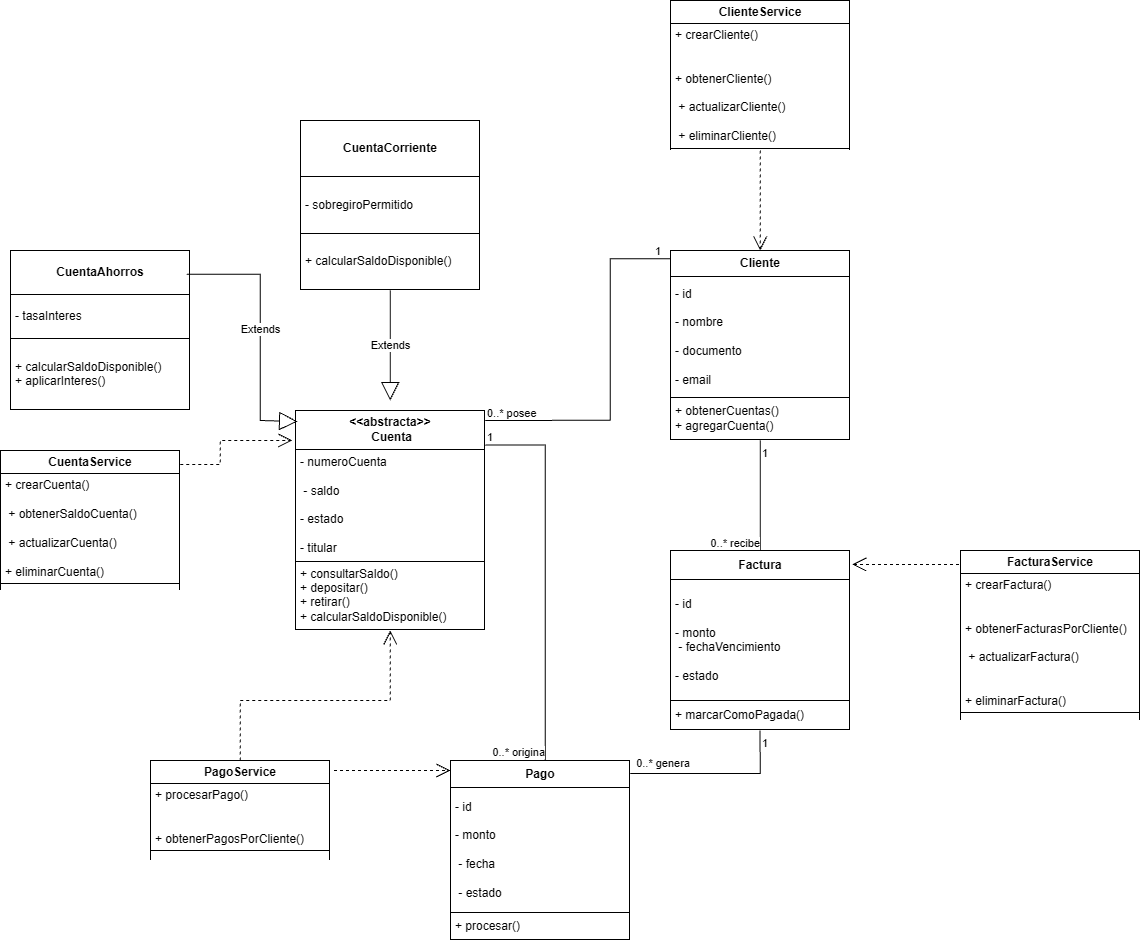

The diagram above was exported from draw.io. Its source (the exported page's mxGraphModel, read from the mxfile embedded in the PNG):
<mxGraphModel dx="2544" dy="2106" grid="1" gridSize="10" guides="1" tooltips="1" connect="1" arrows="1" fold="1" page="1" pageScale="1" pageWidth="827" pageHeight="1169" math="0" shadow="0">
  <root>
    <mxCell id="0" />
    <mxCell id="1" parent="0" />
    <mxCell id="_0LG6MczF3GwMyogGeYj-1" parent="1" style="text;html=1;whiteSpace=wrap;strokeColor=none;fillColor=none;overflow=fill;" value="&lt;table border=&quot;1&quot; width=&quot;100%&quot; height=&quot;100%&quot; cellpadding=&quot;4&quot; style=&quot;width:100%;height:100%;border-collapse:collapse;&quot;&gt;&lt;tbody&gt;&lt;tr&gt;&lt;th align=&quot;center&quot;&gt;Cliente&lt;/th&gt;&lt;/tr&gt;&lt;tr&gt;&lt;td&gt;&lt;font style=&quot;font-size: 12px;&quot;&gt;- id&lt;br&gt;&lt;br&gt;- nombre&lt;br&gt;&lt;br&gt;- documento&lt;br&gt;&lt;br&gt;- email&lt;/font&gt;&lt;/td&gt;&lt;/tr&gt;&lt;tr&gt;&lt;td&gt;+ obtenerCuentas()&lt;br&gt;+ agregarCuenta()&lt;/td&gt;&lt;/tr&gt;&lt;/tbody&gt;&lt;/table&gt;" vertex="1">
      <mxGeometry height="190" width="180" x="530" y="220" as="geometry" />
    </mxCell>
    <mxCell id="_0LG6MczF3GwMyogGeYj-2" parent="1" style="text;html=1;whiteSpace=wrap;strokeColor=none;fillColor=none;overflow=fill;" value="&lt;table border=&quot;1&quot; width=&quot;100%&quot; height=&quot;100%&quot; cellpadding=&quot;4&quot; style=&quot;width:100%;height:100%;border-collapse:collapse;&quot;&gt;&lt;tbody&gt;&lt;tr&gt;&lt;th align=&quot;center&quot;&gt;&amp;lt;&amp;lt;abstracta&amp;gt;&amp;gt;&lt;br&gt;&amp;nbsp;Cuenta&lt;/th&gt;&lt;/tr&gt;&lt;tr&gt;&lt;td&gt;- numeroCuenta&lt;br&gt;&lt;br&gt;&amp;nbsp;- saldo&lt;br&gt;&lt;br&gt;- estado&lt;br&gt;&lt;br&gt;- titular&lt;/td&gt;&lt;/tr&gt;&lt;tr&gt;&lt;td&gt;+ consultarSaldo()&lt;br&gt;+ depositar()&lt;br&gt;+ retirar()&lt;br&gt;+ calcularSaldoDisponible()&amp;nbsp;&lt;/td&gt;&lt;/tr&gt;&lt;/tbody&gt;&lt;/table&gt;" vertex="1">
      <mxGeometry height="220" width="190" x="155" y="380" as="geometry" />
    </mxCell>
    <mxCell id="_0LG6MczF3GwMyogGeYj-3" parent="1" style="text;html=1;whiteSpace=wrap;strokeColor=none;fillColor=none;overflow=fill;" value="&lt;table border=&quot;1&quot; width=&quot;100%&quot; height=&quot;100%&quot; cellpadding=&quot;4&quot; style=&quot;width:100%;height:100%;border-collapse:collapse;&quot;&gt;&lt;tbody&gt;&lt;tr&gt;&lt;th align=&quot;center&quot;&gt;CuentaAhorros&lt;/th&gt;&lt;/tr&gt;&lt;tr&gt;&lt;td&gt;- tasaInteres&lt;/td&gt;&lt;/tr&gt;&lt;tr&gt;&lt;td&gt;+ calcularSaldoDisponible()&lt;br&gt;+ aplicarInteres()&lt;/td&gt;&lt;/tr&gt;&lt;/tbody&gt;&lt;/table&gt;" vertex="1">
      <mxGeometry height="160" width="180" x="-130" y="220" as="geometry" />
    </mxCell>
    <mxCell id="_0LG6MczF3GwMyogGeYj-4" parent="1" style="text;html=1;whiteSpace=wrap;strokeColor=none;fillColor=none;overflow=fill;" value="&lt;table border=&quot;1&quot; width=&quot;100%&quot; height=&quot;100%&quot; cellpadding=&quot;4&quot; style=&quot;width:100%;height:100%;border-collapse:collapse;&quot;&gt;&lt;tbody&gt;&lt;tr&gt;&lt;th align=&quot;center&quot;&gt;CuentaCorriente&lt;/th&gt;&lt;/tr&gt;&lt;tr&gt;&lt;td&gt;- sobregiroPermitido&lt;/td&gt;&lt;/tr&gt;&lt;tr&gt;&lt;td&gt;+ calcularSaldoDisponible()&lt;/td&gt;&lt;/tr&gt;&lt;/tbody&gt;&lt;/table&gt;" vertex="1">
      <mxGeometry height="170" width="180" x="160" y="90" as="geometry" />
    </mxCell>
    <mxCell id="_0LG6MczF3GwMyogGeYj-5" parent="1" style="text;html=1;whiteSpace=wrap;strokeColor=none;fillColor=none;overflow=fill;" value="&lt;table border=&quot;1&quot; width=&quot;100%&quot; height=&quot;100%&quot; cellpadding=&quot;4&quot; style=&quot;width:100%;height:100%;border-collapse:collapse;&quot;&gt;&lt;tbody&gt;&lt;tr&gt;&lt;th align=&quot;center&quot;&gt;Factura&lt;/th&gt;&lt;/tr&gt;&lt;tr&gt;&lt;td&gt;- id&lt;br&gt;&lt;br&gt;- monto&lt;br&gt;&amp;nbsp;- fechaVencimiento&lt;br&gt;&lt;br&gt;- estado&lt;/td&gt;&lt;/tr&gt;&lt;tr&gt;&lt;td&gt;+ marcarComoPagada()&lt;/td&gt;&lt;/tr&gt;&lt;/tbody&gt;&lt;/table&gt;" vertex="1">
      <mxGeometry height="180" width="180" x="530" y="520" as="geometry" />
    </mxCell>
    <mxCell id="_0LG6MczF3GwMyogGeYj-6" parent="1" style="text;html=1;whiteSpace=wrap;strokeColor=none;fillColor=none;overflow=fill;" value="&lt;table border=&quot;1&quot; width=&quot;100%&quot; height=&quot;100%&quot; cellpadding=&quot;4&quot; style=&quot;width:100%;height:100%;border-collapse:collapse;&quot;&gt;&lt;tbody&gt;&lt;tr&gt;&lt;th align=&quot;center&quot;&gt;Pago&lt;/th&gt;&lt;/tr&gt;&lt;tr&gt;&lt;td&gt;- id&amp;nbsp; &lt;br&gt;&lt;br&gt;- monto&lt;br&gt;&lt;br&gt;&amp;nbsp;- fecha&lt;br&gt;&lt;br&gt;&amp;nbsp;- estado&lt;/td&gt;&lt;/tr&gt;&lt;tr&gt;&lt;td&gt;+ procesar()&lt;/td&gt;&lt;/tr&gt;&lt;/tbody&gt;&lt;/table&gt;" vertex="1">
      <mxGeometry height="180" width="180" x="310" y="730" as="geometry" />
    </mxCell>
    <mxCell id="_0LG6MczF3GwMyogGeYj-7" parent="1" style="text;html=1;whiteSpace=wrap;strokeColor=none;fillColor=none;overflow=fill;" value="&lt;table border=&quot;1&quot; width=&quot;100%&quot; height=&quot;100%&quot; cellpadding=&quot;4&quot; style=&quot;width:100%;height:100%;border-collapse:collapse;&quot;&gt;&lt;tbody&gt;&lt;tr&gt;&lt;th align=&quot;center&quot;&gt;ClienteService&lt;/th&gt;&lt;/tr&gt;&lt;tr&gt;&lt;td&gt;+ crearCliente()&lt;br/&gt;&lt;br&gt;&lt;br&gt;+ obtenerCliente()&lt;br&gt;&lt;br&gt;&amp;nbsp;+ actualizarCliente()&lt;br&gt;&lt;br&gt;&amp;nbsp;+ eliminarCliente()&lt;/td&gt;&lt;/tr&gt;&lt;tr&gt;&lt;td align=&quot;center&quot;&gt;&lt;br&gt;&lt;/td&gt;&lt;/tr&gt;&lt;/tbody&gt;&lt;/table&gt;" vertex="1">
      <mxGeometry height="150" width="180" x="530" y="-30" as="geometry" />
    </mxCell>
    <mxCell id="_0LG6MczF3GwMyogGeYj-10" parent="1" style="text;html=1;whiteSpace=wrap;strokeColor=none;fillColor=none;overflow=fill;" value="&lt;table border=&quot;1&quot; width=&quot;100%&quot; height=&quot;100%&quot; cellpadding=&quot;4&quot; style=&quot;width:100%;height:100%;border-collapse:collapse;&quot;&gt;&lt;tbody&gt;&lt;tr&gt;&lt;th align=&quot;center&quot;&gt;CuentaService&lt;/th&gt;&lt;/tr&gt;&lt;tr&gt;&lt;td&gt;+ crearCuenta()&lt;br&gt;&lt;br&gt;&amp;nbsp;+ obtenerSaldoCuenta()&lt;br&gt;&lt;br&gt;&amp;nbsp;+ actualizarCuenta()&lt;br&gt;&lt;br&gt;+ eliminarCuenta()&lt;/td&gt;&lt;/tr&gt;&lt;tr&gt;&lt;td align=&quot;center&quot;&gt;&lt;br&gt;&lt;/td&gt;&lt;/tr&gt;&lt;/tbody&gt;&lt;/table&gt;" vertex="1">
      <mxGeometry height="140" width="180" x="-140" y="420" as="geometry" />
    </mxCell>
    <mxCell id="_0LG6MczF3GwMyogGeYj-12" parent="1" style="text;html=1;whiteSpace=wrap;strokeColor=none;fillColor=none;overflow=fill;" value="&lt;table border=&quot;1&quot; width=&quot;100%&quot; height=&quot;100%&quot; cellpadding=&quot;4&quot; style=&quot;width:100%;height:100%;border-collapse:collapse;&quot;&gt;&lt;tbody&gt;&lt;tr&gt;&lt;th align=&quot;center&quot;&gt;FacturaService&lt;/th&gt;&lt;/tr&gt;&lt;tr&gt;&lt;td&gt;+ crearFactura()&lt;br&gt;&lt;br&gt;&lt;br&gt;+ obtenerFacturasPorCliente()&lt;br&gt;&lt;br&gt;&amp;nbsp;+ actualizarFactura()&lt;br&gt;&lt;br&gt;&lt;br&gt;+ eliminarFactura()&lt;/td&gt;&lt;/tr&gt;&lt;tr&gt;&lt;td align=&quot;center&quot;&gt;&lt;br&gt;&lt;/td&gt;&lt;/tr&gt;&lt;/tbody&gt;&lt;/table&gt;" vertex="1">
      <mxGeometry height="170" width="180" x="820" y="520" as="geometry" />
    </mxCell>
    <mxCell id="_0LG6MczF3GwMyogGeYj-13" parent="1" style="text;html=1;whiteSpace=wrap;strokeColor=none;fillColor=none;overflow=fill;" value="&lt;table border=&quot;1&quot; width=&quot;100%&quot; height=&quot;100%&quot; cellpadding=&quot;4&quot; style=&quot;width:100%;height:100%;border-collapse:collapse;&quot;&gt;&lt;tbody&gt;&lt;tr&gt;&lt;th align=&quot;center&quot;&gt;PagoService&lt;/th&gt;&lt;/tr&gt;&lt;tr&gt;&lt;td&gt;+ procesarPago()&lt;br&gt;&lt;br&gt;&lt;br&gt;+ obtenerPagosPorCliente()&lt;/td&gt;&lt;/tr&gt;&lt;tr&gt;&lt;td align=&quot;center&quot;&gt;&lt;br&gt;&lt;/td&gt;&lt;/tr&gt;&lt;/tbody&gt;&lt;/table&gt;" vertex="1">
      <mxGeometry height="100" width="180" x="10" y="730" as="geometry" />
    </mxCell>
    <mxCell id="_0LG6MczF3GwMyogGeYj-14" edge="1" parent="1" source="_0LG6MczF3GwMyogGeYj-4" style="endArrow=block;endSize=16;endFill=0;html=1;rounded=0;exitX=0.5;exitY=1;exitDx=0;exitDy=0;" value="Extends">
      <mxGeometry relative="1" width="160" as="geometry">
        <mxPoint x="250" y="310" as="sourcePoint" />
        <mxPoint x="250" y="370" as="targetPoint" />
      </mxGeometry>
    </mxCell>
    <mxCell id="_0LG6MczF3GwMyogGeYj-15" edge="1" parent="1" source="_0LG6MczF3GwMyogGeYj-3" style="endArrow=block;endSize=16;endFill=0;html=1;rounded=0;exitX=0.98;exitY=0.149;exitDx=0;exitDy=0;entryX=0.012;entryY=0.05;entryDx=0;entryDy=0;exitPerimeter=0;entryPerimeter=0;" target="_0LG6MczF3GwMyogGeYj-2" value="Extends">
      <mxGeometry relative="1" width="160" as="geometry">
        <Array as="points">
          <mxPoint x="120" y="243.84" />
          <mxPoint x="120" y="390" />
        </Array>
        <mxPoint x="250" y="310" as="sourcePoint" />
        <mxPoint x="410" y="310" as="targetPoint" />
      </mxGeometry>
    </mxCell>
    <mxCell id="_0LG6MczF3GwMyogGeYj-19" edge="1" parent="1" style="endArrow=none;html=1;edgeStyle=orthogonalEdgeStyle;rounded=0;entryX=0.004;entryY=0.097;entryDx=0;entryDy=0;entryPerimeter=0;" value="">
      <mxGeometry relative="1" as="geometry">
        <Array as="points">
          <mxPoint x="470" y="389.93" />
          <mxPoint x="470" y="228.47" />
        </Array>
        <mxPoint x="345" y="389.93" as="sourcePoint" />
        <mxPoint x="530.7199999999998" y="228.35999999999996" as="targetPoint" />
      </mxGeometry>
    </mxCell>
    <mxCell id="_0LG6MczF3GwMyogGeYj-20" connectable="0" parent="_0LG6MczF3GwMyogGeYj-19" style="edgeLabel;resizable=0;html=1;align=left;verticalAlign=bottom;" value="0..* posee" vertex="1">
      <mxGeometry relative="1" x="-1" as="geometry" />
    </mxCell>
    <mxCell id="_0LG6MczF3GwMyogGeYj-21" connectable="0" parent="_0LG6MczF3GwMyogGeYj-19" style="edgeLabel;resizable=0;html=1;align=right;verticalAlign=bottom;" value="1" vertex="1">
      <mxGeometry relative="1" x="1" as="geometry">
        <mxPoint x="-10" as="offset" />
      </mxGeometry>
    </mxCell>
    <mxCell id="_0LG6MczF3GwMyogGeYj-22" edge="1" parent="1" source="_0LG6MczF3GwMyogGeYj-1" style="endArrow=none;html=1;edgeStyle=orthogonalEdgeStyle;rounded=0;exitX=0.5;exitY=1;exitDx=0;exitDy=0;entryX=0.5;entryY=0;entryDx=0;entryDy=0;" target="_0LG6MczF3GwMyogGeYj-5" value="">
      <mxGeometry relative="1" as="geometry">
        <mxPoint x="610" y="464.33" as="sourcePoint" />
        <mxPoint x="770" y="464.33" as="targetPoint" />
      </mxGeometry>
    </mxCell>
    <mxCell id="_0LG6MczF3GwMyogGeYj-23" connectable="0" parent="_0LG6MczF3GwMyogGeYj-22" style="edgeLabel;resizable=0;html=1;align=left;verticalAlign=bottom;" value="1" vertex="1">
      <mxGeometry relative="1" x="-1" as="geometry">
        <mxPoint y="20" as="offset" />
      </mxGeometry>
    </mxCell>
    <mxCell id="_0LG6MczF3GwMyogGeYj-24" connectable="0" parent="_0LG6MczF3GwMyogGeYj-22" style="edgeLabel;resizable=0;html=1;align=right;verticalAlign=bottom;" value="0..* recibe" vertex="1">
      <mxGeometry relative="1" x="1" as="geometry" />
    </mxCell>
    <mxCell id="_0LG6MczF3GwMyogGeYj-25" edge="1" parent="1" style="endArrow=none;html=1;edgeStyle=orthogonalEdgeStyle;rounded=0;exitX=0.5;exitY=1;exitDx=0;exitDy=0;entryX=1.001;entryY=0.072;entryDx=0;entryDy=0;entryPerimeter=0;" value="">
      <mxGeometry relative="1" as="geometry">
        <Array as="points">
          <mxPoint x="619.87" y="743" />
        </Array>
        <mxPoint x="619.82" y="700" as="sourcePoint" />
        <mxPoint x="489.99999999999983" y="742.96" as="targetPoint" />
      </mxGeometry>
    </mxCell>
    <mxCell id="_0LG6MczF3GwMyogGeYj-26" connectable="0" parent="_0LG6MczF3GwMyogGeYj-25" style="edgeLabel;resizable=0;html=1;align=left;verticalAlign=bottom;" value="1" vertex="1">
      <mxGeometry relative="1" x="-1" as="geometry">
        <mxPoint y="20" as="offset" />
      </mxGeometry>
    </mxCell>
    <mxCell id="_0LG6MczF3GwMyogGeYj-27" connectable="0" parent="_0LG6MczF3GwMyogGeYj-25" style="edgeLabel;resizable=0;html=1;align=right;verticalAlign=bottom;" value="0..* genera" vertex="1">
      <mxGeometry relative="1" x="1" as="geometry">
        <mxPoint x="60" y="-3" as="offset" />
      </mxGeometry>
    </mxCell>
    <mxCell id="_0LG6MczF3GwMyogGeYj-28" edge="1" parent="1" style="endArrow=none;html=1;edgeStyle=orthogonalEdgeStyle;rounded=0;entryX=0.5;entryY=0;entryDx=0;entryDy=0;" value="">
      <mxGeometry relative="1" as="geometry">
        <Array as="points">
          <mxPoint x="405" y="414.47" />
        </Array>
        <mxPoint x="345" y="414.47" as="sourcePoint" />
        <mxPoint x="405" y="730" as="targetPoint" />
      </mxGeometry>
    </mxCell>
    <mxCell id="_0LG6MczF3GwMyogGeYj-29" connectable="0" parent="_0LG6MczF3GwMyogGeYj-28" style="edgeLabel;resizable=0;html=1;align=left;verticalAlign=bottom;" value="1" vertex="1">
      <mxGeometry relative="1" x="-1" as="geometry" />
    </mxCell>
    <mxCell id="_0LG6MczF3GwMyogGeYj-30" connectable="0" parent="_0LG6MczF3GwMyogGeYj-28" style="edgeLabel;resizable=0;html=1;align=right;verticalAlign=bottom;" value="0..* origina" vertex="1">
      <mxGeometry relative="1" x="1" as="geometry" />
    </mxCell>
    <mxCell id="_0LG6MczF3GwMyogGeYj-32" edge="1" parent="1" source="_0LG6MczF3GwMyogGeYj-7" style="endArrow=open;endSize=12;dashed=1;html=1;rounded=0;exitX=0.5;exitY=1;exitDx=0;exitDy=0;entryX=0.5;entryY=0;entryDx=0;entryDy=0;" target="_0LG6MczF3GwMyogGeYj-1" value="">
      <mxGeometry relative="1" width="160" as="geometry">
        <mxPoint x="600" y="150" as="sourcePoint" />
        <mxPoint x="760" y="150" as="targetPoint" />
      </mxGeometry>
    </mxCell>
    <mxCell id="_0LG6MczF3GwMyogGeYj-33" edge="1" parent="1" style="endArrow=open;endSize=12;dashed=1;html=1;rounded=0;entryX=-0.016;entryY=0.118;entryDx=0;entryDy=0;entryPerimeter=0;" value="">
      <mxGeometry relative="1" width="160" as="geometry">
        <Array as="points">
          <mxPoint x="80" y="434.04" />
          <mxPoint x="80" y="410" />
        </Array>
        <mxPoint x="40" y="434.04" as="sourcePoint" />
        <mxPoint x="151.96000000000004" y="410.00000000000006" as="targetPoint" />
      </mxGeometry>
    </mxCell>
    <mxCell id="_0LG6MczF3GwMyogGeYj-34" edge="1" parent="1" style="endArrow=open;endSize=12;dashed=1;html=1;rounded=0;entryX=1.011;entryY=0.078;entryDx=0;entryDy=0;entryPerimeter=0;" target="_0LG6MczF3GwMyogGeYj-5" value="">
      <mxGeometry relative="1" width="160" x="-0.001" as="geometry">
        <mxPoint as="offset" />
        <mxPoint x="818.74" y="534.04" as="sourcePoint" />
        <mxPoint x="910" y="450" as="targetPoint" />
      </mxGeometry>
    </mxCell>
    <mxCell id="_0LG6MczF3GwMyogGeYj-35" edge="1" parent="1" style="endArrow=open;endSize=12;dashed=1;html=1;rounded=0;entryX=0;entryY=0.056;entryDx=0;entryDy=0;entryPerimeter=0;" target="_0LG6MczF3GwMyogGeYj-6" value="">
      <mxGeometry relative="1" width="160" as="geometry">
        <mxPoint x="193.6" y="740.08" as="sourcePoint" />
        <mxPoint x="390" y="710" as="targetPoint" />
      </mxGeometry>
    </mxCell>
    <mxCell id="_0LG6MczF3GwMyogGeYj-36" edge="1" parent="1" source="_0LG6MczF3GwMyogGeYj-13" style="endArrow=open;endSize=12;dashed=1;html=1;rounded=0;exitX=0.5;exitY=0;exitDx=0;exitDy=0;entryX=0.5;entryY=1;entryDx=0;entryDy=0;" target="_0LG6MczF3GwMyogGeYj-2" value="">
      <mxGeometry relative="1" width="160" as="geometry">
        <Array as="points">
          <mxPoint x="100" y="670" />
          <mxPoint x="250" y="670" />
        </Array>
        <mxPoint x="230" y="710" as="sourcePoint" />
        <mxPoint x="390" y="710" as="targetPoint" />
      </mxGeometry>
    </mxCell>
  </root>
</mxGraphModel>